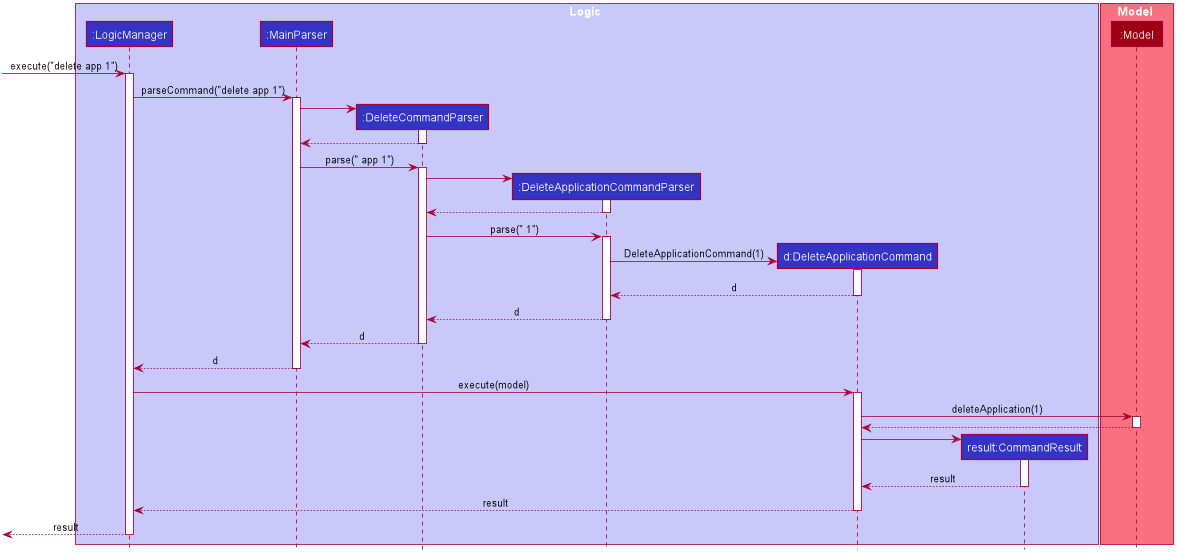

The diagram above was rendered by PlantUML. Its source (embedded in the PNG):
@startuml








skinparam BackgroundColor #FFFFFFF

skinparam Shadowing false

skinparam classAttributeIconSize 0

skinparam Class {
    FontColor #FFFFFF
    BorderThickness 1
    BorderColor #FFFFFF
    StereotypeFontColor #FFFFFF
    FontName Arial
}

skinparam Actor {
    BorderColor #000000
    Color #000000
    FontName Arial
}

skinparam Sequence {
    MessageAlign center
    BoxFontSize 15
    BoxPadding 0
    BoxFontColor #FFFFFF
    FontName Arial
}

skinparam Participant {
    FontColor #FFFFFFF
    Padding 20
}

skinparam MinClassWidth 50
skinparam ParticipantPadding 10
skinparam Shadowing false
skinparam DefaultTextAlignment center
skinparam packageStyle Rectangle

hide footbox
hide circle

box Logic #C8C8FA
participant ":LogicManager" as LogicManager #3333C4
participant ":MainParser" as MainParser #3333C4
participant ":DeleteCommandParser" as DeleteCommandParser #3333C4
participant ":DeleteApplicationCommandParser" as DeleteApplicationCommandParser #3333C4
participant "d:DeleteApplicationCommand" as DeleteApplicationCommand #3333C4
participant "result:CommandResult" as CommandResult #3333C4
end box

box Model #F97181
participant ":Model" as Model #9D0012
end box

[-> LogicManager : execute("delete app 1")
activate LogicManager

LogicManager -> MainParser : parseCommand("delete app 1")
activate MainParser

create DeleteCommandParser
MainParser -> DeleteCommandParser
activate DeleteCommandParser

DeleteCommandParser --> MainParser
deactivate DeleteCommandParser

MainParser -> DeleteCommandParser : parse(" app 1")
activate DeleteCommandParser

create DeleteApplicationCommandParser
DeleteCommandParser -> DeleteApplicationCommandParser
activate DeleteApplicationCommandParser

DeleteApplicationCommandParser --> DeleteCommandParser
deactivate DeleteApplicationCommandParser

DeleteCommandParser -> DeleteApplicationCommandParser : parse(" 1")
activate DeleteApplicationCommandParser

create DeleteApplicationCommand
DeleteApplicationCommandParser -> DeleteApplicationCommand : DeleteApplicationCommand(1)
activate DeleteApplicationCommand

DeleteApplicationCommand --> DeleteApplicationCommandParser : d
deactivate DeleteApplicationCommand

DeleteApplicationCommandParser --> DeleteCommandParser : d
deactivate DeleteApplicationCommandParser

DeleteCommandParser --> MainParser : d
deactivate DeleteCommandParser

MainParser --> LogicManager : d
deactivate MainParser

LogicManager -> DeleteApplicationCommand : execute(model)
activate DeleteApplicationCommand

DeleteApplicationCommand -> Model : deleteApplication(1)
activate Model

Model --> DeleteApplicationCommand
deactivate Model

create CommandResult
DeleteApplicationCommand -> CommandResult
activate CommandResult

CommandResult --> DeleteApplicationCommand : result
deactivate CommandResult

DeleteApplicationCommand --> LogicManager : result
deactivate DeleteApplicationCommand

[<--LogicManager : result
deactivate LogicManager
@enduml